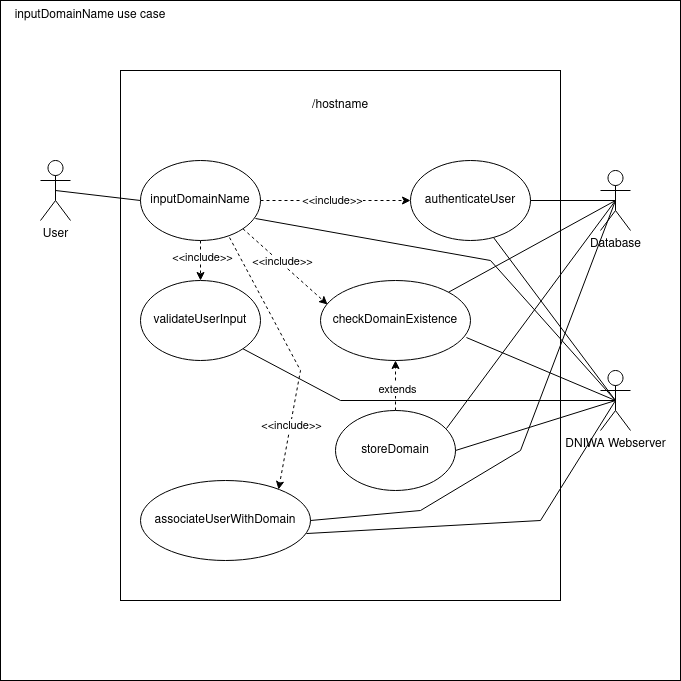

The diagram above was exported from draw.io. Its source (the exported page's mxGraphModel, read from the mxfile embedded in the PNG):
<mxGraphModel dx="1434" dy="751" grid="1" gridSize="10" guides="1" tooltips="1" connect="1" arrows="1" fold="1" page="1" pageScale="1" pageWidth="1169" pageHeight="827" math="0" shadow="0">
  <root>
    <mxCell id="0" />
    <mxCell id="1" parent="0" />
    <mxCell id="hHjUubz2gIRijAqRErDw-1" value="" style="rounded=0;whiteSpace=wrap;html=1;" parent="1" vertex="1">
      <mxGeometry x="280" y="80" width="680" height="680" as="geometry" />
    </mxCell>
    <mxCell id="hHjUubz2gIRijAqRErDw-2" value="User" style="shape=umlActor;verticalLabelPosition=bottom;verticalAlign=top;html=1;outlineConnect=0;" parent="1" vertex="1">
      <mxGeometry x="320" y="240" width="30" height="60" as="geometry" />
    </mxCell>
    <mxCell id="hHjUubz2gIRijAqRErDw-3" value="" style="rounded=0;whiteSpace=wrap;html=1;" parent="1" vertex="1">
      <mxGeometry x="400" y="150" width="440" height="530" as="geometry" />
    </mxCell>
    <mxCell id="hHjUubz2gIRijAqRErDw-6" value="Database" style="shape=umlActor;verticalLabelPosition=bottom;verticalAlign=top;html=1;outlineConnect=0;" parent="1" vertex="1">
      <mxGeometry x="880" y="250" width="30" height="60" as="geometry" />
    </mxCell>
    <mxCell id="hHjUubz2gIRijAqRErDw-7" value="DNIWA Webserver" style="shape=umlActor;verticalLabelPosition=bottom;verticalAlign=top;html=1;outlineConnect=0;" parent="1" vertex="1">
      <mxGeometry x="880" y="450" width="30" height="60" as="geometry" />
    </mxCell>
    <mxCell id="hHjUubz2gIRijAqRErDw-23" value="inputDomainName use case" style="text;html=1;strokeColor=none;fillColor=none;align=center;verticalAlign=middle;whiteSpace=wrap;rounded=0;" parent="1" vertex="1">
      <mxGeometry x="280" y="80" width="180" height="30" as="geometry" />
    </mxCell>
    <mxCell id="hHjUubz2gIRijAqRErDw-31" value="/hostname" style="text;html=1;strokeColor=none;fillColor=none;align=center;verticalAlign=middle;whiteSpace=wrap;rounded=0;" parent="1" vertex="1">
      <mxGeometry x="590" y="170" width="60" height="30" as="geometry" />
    </mxCell>
    <mxCell id="jB84oqhcUY_JBnQ-CEaW-8" style="edgeStyle=orthogonalEdgeStyle;rounded=0;orthogonalLoop=1;jettySize=auto;html=1;entryX=0;entryY=0.5;entryDx=0;entryDy=0;dashed=1;" edge="1" parent="1" source="jB84oqhcUY_JBnQ-CEaW-1" target="jB84oqhcUY_JBnQ-CEaW-2">
      <mxGeometry relative="1" as="geometry" />
    </mxCell>
    <mxCell id="jB84oqhcUY_JBnQ-CEaW-9" value="&amp;lt;&amp;lt;include&amp;gt;&amp;gt;" style="edgeLabel;html=1;align=center;verticalAlign=middle;resizable=0;points=[];" vertex="1" connectable="0" parent="jB84oqhcUY_JBnQ-CEaW-8">
      <mxGeometry x="-0.0533" y="1" relative="1" as="geometry">
        <mxPoint as="offset" />
      </mxGeometry>
    </mxCell>
    <mxCell id="jB84oqhcUY_JBnQ-CEaW-11" style="edgeStyle=orthogonalEdgeStyle;rounded=0;orthogonalLoop=1;jettySize=auto;html=1;entryX=0.5;entryY=0;entryDx=0;entryDy=0;dashed=1;" edge="1" parent="1" source="jB84oqhcUY_JBnQ-CEaW-1" target="jB84oqhcUY_JBnQ-CEaW-4">
      <mxGeometry relative="1" as="geometry" />
    </mxCell>
    <mxCell id="jB84oqhcUY_JBnQ-CEaW-12" value="&amp;lt;&amp;lt;include&amp;gt;&amp;gt;" style="edgeLabel;html=1;align=center;verticalAlign=middle;resizable=0;points=[];" vertex="1" connectable="0" parent="jB84oqhcUY_JBnQ-CEaW-11">
      <mxGeometry x="-0.2" y="1" relative="1" as="geometry">
        <mxPoint as="offset" />
      </mxGeometry>
    </mxCell>
    <mxCell id="jB84oqhcUY_JBnQ-CEaW-1" value="inputDomainName" style="ellipse;whiteSpace=wrap;html=1;" vertex="1" parent="1">
      <mxGeometry x="420" y="240" width="120" height="80" as="geometry" />
    </mxCell>
    <mxCell id="jB84oqhcUY_JBnQ-CEaW-2" value="authenticateUser" style="ellipse;whiteSpace=wrap;html=1;" vertex="1" parent="1">
      <mxGeometry x="690" y="240" width="120" height="80" as="geometry" />
    </mxCell>
    <mxCell id="jB84oqhcUY_JBnQ-CEaW-14" style="edgeStyle=orthogonalEdgeStyle;rounded=0;orthogonalLoop=1;jettySize=auto;html=1;entryX=0.5;entryY=1;entryDx=0;entryDy=0;dashed=1;" edge="1" parent="1" source="jB84oqhcUY_JBnQ-CEaW-3" target="jB84oqhcUY_JBnQ-CEaW-5">
      <mxGeometry relative="1" as="geometry" />
    </mxCell>
    <mxCell id="jB84oqhcUY_JBnQ-CEaW-15" value="extends" style="edgeLabel;html=1;align=center;verticalAlign=middle;resizable=0;points=[];" vertex="1" connectable="0" parent="jB84oqhcUY_JBnQ-CEaW-14">
      <mxGeometry x="-0.12" y="-1" relative="1" as="geometry">
        <mxPoint as="offset" />
      </mxGeometry>
    </mxCell>
    <mxCell id="jB84oqhcUY_JBnQ-CEaW-3" value="storeDomain" style="ellipse;whiteSpace=wrap;html=1;" vertex="1" parent="1">
      <mxGeometry x="615" y="490" width="120" height="80" as="geometry" />
    </mxCell>
    <mxCell id="jB84oqhcUY_JBnQ-CEaW-4" value="validateUserInput" style="ellipse;whiteSpace=wrap;html=1;" vertex="1" parent="1">
      <mxGeometry x="420" y="360" width="120" height="80" as="geometry" />
    </mxCell>
    <mxCell id="jB84oqhcUY_JBnQ-CEaW-5" value="checkDomainExistence" style="ellipse;whiteSpace=wrap;html=1;" vertex="1" parent="1">
      <mxGeometry x="600" y="360" width="150" height="80" as="geometry" />
    </mxCell>
    <mxCell id="jB84oqhcUY_JBnQ-CEaW-7" value="associateUserWithDomain" style="ellipse;whiteSpace=wrap;html=1;" vertex="1" parent="1">
      <mxGeometry x="420" y="560" width="170" height="80" as="geometry" />
    </mxCell>
    <mxCell id="jB84oqhcUY_JBnQ-CEaW-13" value="" style="endArrow=classic;dashed=1;html=1;rounded=0;endFill=1;exitX=1;exitY=1;exitDx=0;exitDy=0;entryX=0.047;entryY=0.3;entryDx=0;entryDy=0;entryPerimeter=0;" edge="1" parent="1" source="jB84oqhcUY_JBnQ-CEaW-1" target="jB84oqhcUY_JBnQ-CEaW-5">
      <mxGeometry width="50" height="50" relative="1" as="geometry">
        <mxPoint x="560" y="450" as="sourcePoint" />
        <mxPoint x="610" y="400" as="targetPoint" />
      </mxGeometry>
    </mxCell>
    <mxCell id="jB84oqhcUY_JBnQ-CEaW-16" value="&amp;lt;&amp;lt;include&amp;gt;&amp;gt;" style="edgeLabel;html=1;align=center;verticalAlign=middle;resizable=0;points=[];" vertex="1" connectable="0" parent="jB84oqhcUY_JBnQ-CEaW-13">
      <mxGeometry x="-0.1212" y="2" relative="1" as="geometry">
        <mxPoint as="offset" />
      </mxGeometry>
    </mxCell>
    <mxCell id="jB84oqhcUY_JBnQ-CEaW-18" value="" style="endArrow=classic;dashed=1;html=1;rounded=0;endFill=1;entryX=0.812;entryY=0.113;entryDx=0;entryDy=0;entryPerimeter=0;exitX=0.742;exitY=0.963;exitDx=0;exitDy=0;exitPerimeter=0;" edge="1" parent="1" source="jB84oqhcUY_JBnQ-CEaW-1" target="jB84oqhcUY_JBnQ-CEaW-7">
      <mxGeometry width="50" height="50" relative="1" as="geometry">
        <mxPoint x="560" y="450" as="sourcePoint" />
        <mxPoint x="610" y="400" as="targetPoint" />
        <Array as="points">
          <mxPoint x="580" y="450" />
        </Array>
      </mxGeometry>
    </mxCell>
    <mxCell id="jB84oqhcUY_JBnQ-CEaW-19" value="&amp;lt;&amp;lt;include&amp;gt;&amp;gt;" style="edgeLabel;html=1;align=center;verticalAlign=middle;resizable=0;points=[];" vertex="1" connectable="0" parent="jB84oqhcUY_JBnQ-CEaW-18">
      <mxGeometry x="0.5192" y="1" relative="1" as="geometry">
        <mxPoint as="offset" />
      </mxGeometry>
    </mxCell>
    <mxCell id="jB84oqhcUY_JBnQ-CEaW-20" value="" style="endArrow=none;html=1;rounded=0;entryX=0.5;entryY=0.5;entryDx=0;entryDy=0;entryPerimeter=0;exitX=1;exitY=0.5;exitDx=0;exitDy=0;" edge="1" parent="1" source="jB84oqhcUY_JBnQ-CEaW-2" target="hHjUubz2gIRijAqRErDw-6">
      <mxGeometry width="50" height="50" relative="1" as="geometry">
        <mxPoint x="560" y="450" as="sourcePoint" />
        <mxPoint x="610" y="400" as="targetPoint" />
      </mxGeometry>
    </mxCell>
    <mxCell id="jB84oqhcUY_JBnQ-CEaW-21" value="" style="endArrow=none;html=1;rounded=0;entryX=0.5;entryY=0.5;entryDx=0;entryDy=0;entryPerimeter=0;exitX=1;exitY=0;exitDx=0;exitDy=0;" edge="1" parent="1" source="jB84oqhcUY_JBnQ-CEaW-5" target="hHjUubz2gIRijAqRErDw-6">
      <mxGeometry width="50" height="50" relative="1" as="geometry">
        <mxPoint x="560" y="450" as="sourcePoint" />
        <mxPoint x="610" y="400" as="targetPoint" />
      </mxGeometry>
    </mxCell>
    <mxCell id="jB84oqhcUY_JBnQ-CEaW-22" value="" style="endArrow=none;html=1;rounded=0;exitX=0.925;exitY=0.225;exitDx=0;exitDy=0;exitPerimeter=0;entryX=0.5;entryY=0.5;entryDx=0;entryDy=0;entryPerimeter=0;" edge="1" parent="1" source="jB84oqhcUY_JBnQ-CEaW-3" target="hHjUubz2gIRijAqRErDw-6">
      <mxGeometry width="50" height="50" relative="1" as="geometry">
        <mxPoint x="560" y="450" as="sourcePoint" />
        <mxPoint x="890" y="280" as="targetPoint" />
      </mxGeometry>
    </mxCell>
    <mxCell id="jB84oqhcUY_JBnQ-CEaW-23" value="" style="endArrow=none;html=1;rounded=0;entryX=0.5;entryY=0.5;entryDx=0;entryDy=0;entryPerimeter=0;exitX=1;exitY=0.5;exitDx=0;exitDy=0;" edge="1" parent="1" source="jB84oqhcUY_JBnQ-CEaW-7" target="hHjUubz2gIRijAqRErDw-6">
      <mxGeometry width="50" height="50" relative="1" as="geometry">
        <mxPoint x="560" y="450" as="sourcePoint" />
        <mxPoint x="610" y="400" as="targetPoint" />
        <Array as="points">
          <mxPoint x="700" y="590" />
          <mxPoint x="800" y="530" />
        </Array>
      </mxGeometry>
    </mxCell>
    <mxCell id="jB84oqhcUY_JBnQ-CEaW-24" value="" style="endArrow=none;html=1;rounded=0;entryX=0.5;entryY=0.5;entryDx=0;entryDy=0;entryPerimeter=0;exitX=1;exitY=0.5;exitDx=0;exitDy=0;" edge="1" parent="1" source="jB84oqhcUY_JBnQ-CEaW-3" target="hHjUubz2gIRijAqRErDw-7">
      <mxGeometry width="50" height="50" relative="1" as="geometry">
        <mxPoint x="560" y="450" as="sourcePoint" />
        <mxPoint x="610" y="400" as="targetPoint" />
      </mxGeometry>
    </mxCell>
    <mxCell id="jB84oqhcUY_JBnQ-CEaW-25" value="" style="endArrow=none;html=1;rounded=0;entryX=0.5;entryY=0.5;entryDx=0;entryDy=0;entryPerimeter=0;exitX=0.692;exitY=0.963;exitDx=0;exitDy=0;exitPerimeter=0;" edge="1" parent="1" source="jB84oqhcUY_JBnQ-CEaW-2" target="hHjUubz2gIRijAqRErDw-7">
      <mxGeometry width="50" height="50" relative="1" as="geometry">
        <mxPoint x="560" y="450" as="sourcePoint" />
        <mxPoint x="610" y="400" as="targetPoint" />
      </mxGeometry>
    </mxCell>
    <mxCell id="jB84oqhcUY_JBnQ-CEaW-26" value="" style="endArrow=none;html=1;rounded=0;entryX=0.5;entryY=0.5;entryDx=0;entryDy=0;entryPerimeter=0;exitX=0.973;exitY=0.713;exitDx=0;exitDy=0;exitPerimeter=0;" edge="1" parent="1" source="jB84oqhcUY_JBnQ-CEaW-5" target="hHjUubz2gIRijAqRErDw-7">
      <mxGeometry width="50" height="50" relative="1" as="geometry">
        <mxPoint x="560" y="450" as="sourcePoint" />
        <mxPoint x="610" y="400" as="targetPoint" />
      </mxGeometry>
    </mxCell>
    <mxCell id="jB84oqhcUY_JBnQ-CEaW-27" value="" style="endArrow=none;html=1;rounded=0;entryX=0.5;entryY=0.5;entryDx=0;entryDy=0;entryPerimeter=0;exitX=0.976;exitY=0.663;exitDx=0;exitDy=0;exitPerimeter=0;" edge="1" parent="1" source="jB84oqhcUY_JBnQ-CEaW-7" target="hHjUubz2gIRijAqRErDw-7">
      <mxGeometry width="50" height="50" relative="1" as="geometry">
        <mxPoint x="560" y="450" as="sourcePoint" />
        <mxPoint x="610" y="400" as="targetPoint" />
        <Array as="points">
          <mxPoint x="820" y="600" />
        </Array>
      </mxGeometry>
    </mxCell>
    <mxCell id="jB84oqhcUY_JBnQ-CEaW-28" value="" style="endArrow=none;html=1;rounded=0;entryX=0.5;entryY=0.5;entryDx=0;entryDy=0;entryPerimeter=0;exitX=1;exitY=1;exitDx=0;exitDy=0;" edge="1" parent="1" source="jB84oqhcUY_JBnQ-CEaW-4" target="hHjUubz2gIRijAqRErDw-7">
      <mxGeometry width="50" height="50" relative="1" as="geometry">
        <mxPoint x="560" y="450" as="sourcePoint" />
        <mxPoint x="610" y="400" as="targetPoint" />
        <Array as="points">
          <mxPoint x="620" y="480" />
        </Array>
      </mxGeometry>
    </mxCell>
    <mxCell id="jB84oqhcUY_JBnQ-CEaW-29" value="" style="endArrow=none;html=1;rounded=0;entryX=0.5;entryY=0.5;entryDx=0;entryDy=0;entryPerimeter=0;exitX=0.958;exitY=0.725;exitDx=0;exitDy=0;exitPerimeter=0;" edge="1" parent="1" source="jB84oqhcUY_JBnQ-CEaW-1" target="hHjUubz2gIRijAqRErDw-7">
      <mxGeometry width="50" height="50" relative="1" as="geometry">
        <mxPoint x="750" y="360" as="sourcePoint" />
        <mxPoint x="610" y="400" as="targetPoint" />
        <Array as="points">
          <mxPoint x="770" y="340" />
        </Array>
      </mxGeometry>
    </mxCell>
    <mxCell id="jB84oqhcUY_JBnQ-CEaW-30" value="" style="endArrow=none;html=1;rounded=0;entryX=0;entryY=0.5;entryDx=0;entryDy=0;exitX=0.5;exitY=0.5;exitDx=0;exitDy=0;exitPerimeter=0;" edge="1" parent="1" source="hHjUubz2gIRijAqRErDw-2" target="jB84oqhcUY_JBnQ-CEaW-1">
      <mxGeometry width="50" height="50" relative="1" as="geometry">
        <mxPoint x="560" y="450" as="sourcePoint" />
        <mxPoint x="610" y="400" as="targetPoint" />
      </mxGeometry>
    </mxCell>
  </root>
</mxGraphModel>